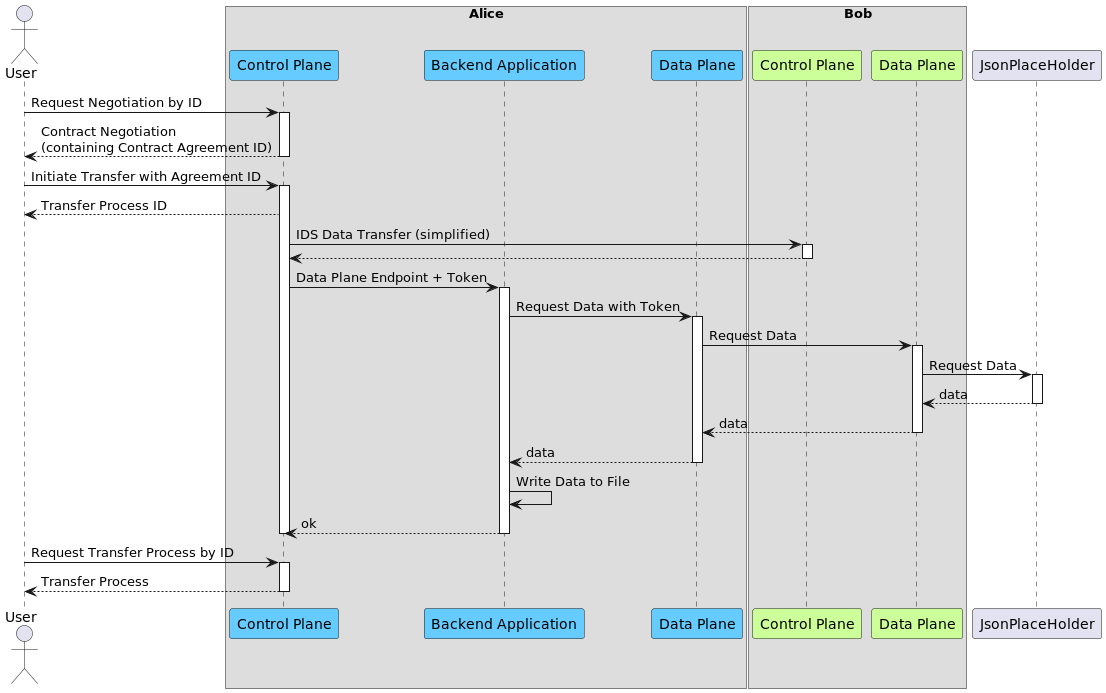

The diagram above was rendered by PlantUML. Its source (embedded in the PNG):
@startuml

!define aliceColor 66CCFF
!define bobColor CCFF99
!define dapsColor FFFF99
!define noteColor 9999FF

actor User as "User"

box Alice
    participant AliceControlPlane as "Control Plane" #aliceColor
    participant AliceBackendService as "Backend Application" #aliceColor
    participant AliceDataPlane as "Data Plane" #aliceColor
end box

box Bob
    participant BobControlPlane as "Control Plane" #bobColor
    participant BobDataPlane as "Data Plane" #bobColor
end box

participant JsonPlaceHolder as "JsonPlaceHolder"

User -> AliceControlPlane ++ : Request Negotiation by ID
return Contract Negotiation\n(containing Contract Agreement ID)

User -> AliceControlPlane ++ : Initiate Transfer with Agreement ID
AliceControlPlane --> User : Transfer Process ID
    AliceControlPlane -> BobControlPlane ++ : IDS Data Transfer (simplified)
return
AliceControlPlane -> AliceBackendService ++ : Data Plane Endpoint + Token
    AliceBackendService -> AliceDataPlane ++ : Request Data with Token
        AliceDataPlane -> BobDataPlane ++ : Request Data
            BobDataPlane -> JsonPlaceHolder ++ : Request Data
            return data
        return data
    return data
    AliceBackendService -> AliceBackendService : Write Data to File
return ok
deactivate AliceControlPlane

User -> AliceControlPlane ++ : Request Transfer Process by ID
return Transfer Process

@enduml